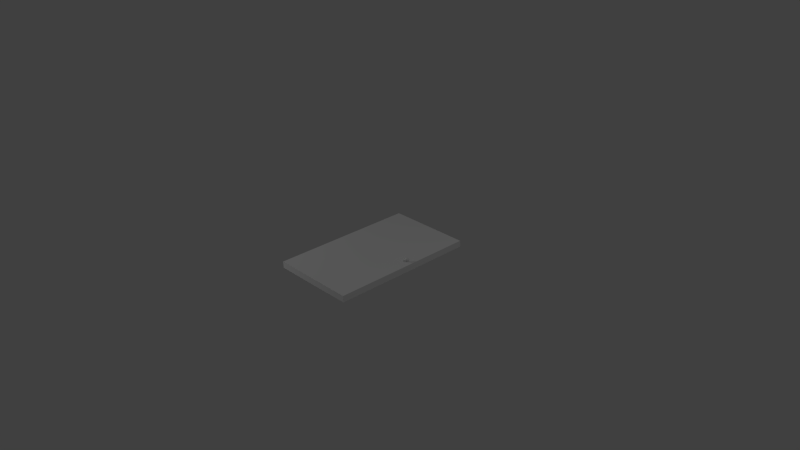 # Source: door1.blend  (saved by Blender 2.71.0; exported with 4.5.12 LTS)
import bpy
from mathutils import Matrix  # noqa: F401  (used for matrix-valued properties, if any)

bpy.ops.wm.read_factory_settings(use_empty=True)
scene = bpy.context.scene
scene.name = 'Scene'

# ---- collections
col_collection_1 = bpy.data.collections.new('Collection 1'); scene.collection.children.link(col_collection_1)

# ---- materials (node trees are filled in below, after node groups)
mat_door1 = bpy.data.materials.new('Door1')
mat_door1.alpha_threshold = 0.0
mat_door1.use_transparent_shadow = False
mat_door1.roughness = 0.5
mat_door1.line_color = (0.0, 0.0, 0.0, 1.0)

# ---- material node trees

# ---- world
world_world = bpy.data.worlds.new('World'); scene.world = world_world
world_world.color = (0.05088, 0.05088, 0.05088)
world_world.use_sun_shadow = False
world_world.sun_shadow_jitter_overblur = 0.0
world_world.cycles.sampling_method = 'MANUAL'
world_world.cycles.sample_map_resolution = 256

# ---- cameras
cam_camera = bpy.data.cameras.new('Camera')
cam_camera.clip_end = 100.0
cam_camera.lens = 35.0
cam_camera.sensor_width = 32.0
cam_camera.sensor_height = 18.0
cam_camera.ortho_scale = 7.314
cam_camera.dof.focus_distance = 0.0
cam_camera.dof.aperture_fstop = 128.0

# ---- lights
light_lamp_001 = bpy.data.lights.new('Lamp.001', 'POINT')
light_lamp_001.transmission_factor = 0.0
light_lamp_001.cutoff_distance = 30.0
light_lamp_001.energy = 100.0
light_lamp_001.shadow_buffer_clip_start = 1.001
light_lamp_001.shadow_soft_size = 0.1
light_lamp_001.shadow_maximum_resolution = 0.006
light_lamp_001.use_absolute_resolution = True
light_lamp_001.cycles.use_multiple_importance_sampling = False
light_lamp = bpy.data.lights.new('Lamp', 'POINT')
light_lamp.transmission_factor = 0.0
light_lamp.cutoff_distance = 30.0
light_lamp.energy = 100.0
light_lamp.shadow_buffer_clip_start = 1.001
light_lamp.shadow_soft_size = 0.1
light_lamp.shadow_maximum_resolution = 0.006
light_lamp.use_absolute_resolution = True
light_lamp.cycles.use_multiple_importance_sampling = False

# ---- meshes
me_cylinder = bpy.data.meshes.new('Cylinder')
me_cylinder.from_pydata([(20.54, 4.948, -0.6043), (20.54, 4.948, -2.604), (20.56, 4.753, -0.6043), (20.56, 4.753, -2.604), (20.62, 4.566, -0.6043), (20.62, 4.566, -2.604), (20.71, 4.393, -0.6043), (20.71, 4.393, -2.604), (20.84, 4.241, -0.6043), (20.84, 4.241, -2.604), (20.99, 4.117, -0.6043), (20.99, 4.117, -2.604), (21.16, 4.024, -0.6043), (21.16, 4.024, -2.604), (21.35, 3.968, -0.6043), (21.35, 3.968, -2.604), (21.54, 3.948, -0.6043), (21.54, 3.948, -2.604), (21.74, 3.968, -0.6043), (21.74, 3.968, -2.604), (21.93, 4.024, -0.6043), (21.93, 4.024, -2.604), (22.1, 4.117, -0.6043), (22.1, 4.117, -2.604), (22.25, 4.241, -0.6043), (22.25, 4.241, -2.604), (22.38, 4.393, -0.6043), (22.38, 4.393, -2.604), (22.47, 4.566, -0.6043), (22.47, 4.566, -2.604), (22.53, 4.753, -0.6043), (22.53, 4.753, -2.604), (22.54, 4.948, -0.6043), (22.54, 4.948, -2.604), (22.53, 5.143, -0.6043), (22.53, 5.143, -2.604), (22.47, 5.331, -0.6043), (22.47, 5.331, -2.604), (22.38, 5.504, -0.6043), (22.38, 5.504, -2.604), (22.25, 5.655, -0.6043), (22.25, 5.655, -2.604), (22.1, 5.78, -0.6043), (22.1, 5.78, -2.604), (21.93, 5.872, -0.6043), (21.93, 5.872, -2.604), (21.74, 5.929, -0.6043), (21.74, 5.929, -2.604), (21.54, 5.948, -0.6043), (21.54, 5.948, -2.604), (21.35, 5.929, -0.6043), (21.35, 5.929, -2.604), (21.16, 5.872, -0.6043), (21.16, 5.872, -2.604), (20.99, 5.78, -0.6043), (20.99, 5.78, -2.604), (20.84, 5.655, -0.6043), (20.84, 5.655, -2.604), (20.71, 5.504, -0.6043), (20.71, 5.504, -2.604), (20.62, 5.331, -0.6043), (20.62, 5.331, -2.604), (20.56, 5.143, -0.6043), (20.56, 5.143, -2.604), (20.24, 4.948, -2.878), (20.27, 4.695, -2.878), (20.34, 4.451, -2.878), (20.46, 4.226, -2.878), (20.62, 4.029, -2.878), (20.82, 3.867, -2.878), (21.05, 3.747, -2.878), (21.29, 3.673, -2.878), (21.54, 3.648, -2.878), (21.8, 3.673, -2.878), (22.04, 3.747, -2.878), (22.27, 3.867, -2.878), (22.46, 4.029, -2.878), (22.63, 4.226, -2.878), (22.75, 4.451, -2.878), (22.82, 4.695, -2.878), (22.85, 4.948, -2.878), (22.82, 5.202, -2.878), (22.75, 5.446, -2.878), (22.63, 5.671, -2.878), (22.46, 5.868, -2.878), (22.27, 6.03, -2.878), (22.04, 6.15, -2.878), (21.8, 6.224, -2.878), (21.54, 6.249, -2.878), (21.29, 6.224, -2.878), (21.05, 6.15, -2.878), (20.82, 6.03, -2.878), (20.62, 5.868, -2.878), (20.46, 5.671, -2.878), (20.34, 5.446, -2.878), (20.27, 5.202, -2.878), (20.24, 4.948, -3.279), (20.27, 4.695, -3.279), (20.34, 4.451, -3.279), (20.46, 4.226, -3.279), (20.62, 4.029, -3.279), (20.82, 3.867, -3.279), (21.05, 3.747, -3.279), (21.29, 3.673, -3.279), (21.54, 3.648, -3.279), (21.8, 3.673, -3.279), (22.04, 3.747, -3.279), (22.27, 3.867, -3.279), (22.46, 4.029, -3.279), (22.63, 4.226, -3.279), (22.75, 4.451, -3.279), (22.82, 4.695, -3.279), (22.85, 4.948, -3.279), (22.82, 5.202, -3.279), (22.75, 5.446, -3.279), (22.63, 5.671, -3.279), (22.46, 5.868, -3.279), (22.27, 6.03, -3.279), (22.04, 6.15, -3.279), (21.8, 6.224, -3.279), (21.54, 6.249, -3.279), (21.29, 6.224, -3.279), (21.05, 6.15, -3.279), (20.82, 6.03, -3.279), (20.62, 5.868, -3.279), (20.46, 5.671, -3.279), (20.34, 5.446, -3.279), (20.27, 5.202, -3.279), (20.24, 4.948, -3.563), (20.27, 4.695, -3.563), (20.34, 4.451, -3.563), (20.46, 4.226, -3.563), (20.62, 4.029, -3.563), (20.82, 3.867, -3.563), (21.05, 3.747, -3.563), (21.29, 3.673, -3.563), (21.54, 3.648, -3.563), (21.8, 3.673, -3.563), (22.04, 3.747, -3.563), (22.27, 3.867, -3.563), (22.46, 4.029, -3.563), (22.63, 4.226, -3.563), (22.75, 4.451, -3.563), (22.82, 4.695, -3.563), (22.85, 4.948, -3.563), (22.82, 5.202, -3.563), (22.75, 5.446, -3.563), (22.63, 5.671, -3.563), (22.46, 5.868, -3.563), (22.27, 6.03, -3.563), (22.04, 6.15, -3.563), (21.8, 6.224, -3.563), (21.54, 6.249, -3.563), (21.29, 6.224, -3.563), (21.05, 6.15, -3.563), (20.82, 6.03, -3.563), (20.62, 5.868, -3.563), (20.46, 5.671, -3.563), (20.34, 5.446, -3.563), (20.27, 5.202, -3.563), (20.83, 4.948, -3.968), (20.84, 4.809, -3.968), (20.88, 4.674, -3.968), (20.95, 4.551, -3.968), (21.04, 4.442, -3.968), (21.15, 4.353, -3.968), (21.27, 4.287, -3.968), (21.4, 4.246, -3.968), (21.54, 4.233, -3.968), (21.68, 4.246, -3.968), (21.82, 4.287, -3.968), (21.94, 4.353, -3.968), (22.05, 4.442, -3.968), (22.14, 4.551, -3.968), (22.21, 4.674, -3.968), (22.25, 4.809, -3.968), (22.26, 4.948, -3.968), (22.25, 5.088, -3.968), (22.21, 5.222, -3.968), (22.14, 5.346, -3.968), (22.05, 5.454, -3.968), (21.94, 5.544, -3.968), (21.82, 5.61, -3.968), (21.68, 5.65, -3.968), (21.54, 5.664, -3.968), (21.4, 5.65, -3.968), (21.27, 5.61, -3.968), (21.15, 5.544, -3.968), (21.04, 5.454, -3.968), (20.95, 5.346, -3.968), (20.88, 5.222, -3.968), (20.84, 5.088, -3.968), (-25.5, -43.33, -1.902), (25.24, -43.33, -1.902), (25.24, -43.33, 1.903), (-25.5, -43.33, 1.903), (-25.5, 43.27, -1.902), (25.24, 43.27, -1.902), (25.24, 43.27, 1.903), (-25.5, 43.27, 1.903), (20.54, 4.948, 0.521), (20.54, 4.948, 2.521), (20.56, 4.753, 0.521), (20.56, 4.753, 2.521), (20.62, 4.566, 0.521), (20.62, 4.566, 2.521), (20.71, 4.393, 0.521), (20.71, 4.393, 2.521), (20.84, 4.241, 0.521), (20.84, 4.241, 2.521), (20.99, 4.117, 0.521), (20.99, 4.117, 2.521), (21.16, 4.024, 0.521), (21.16, 4.024, 2.521), (21.35, 3.968, 0.521), (21.35, 3.968, 2.521), (21.54, 3.948, 0.521), (21.54, 3.948, 2.521), (21.74, 3.968, 0.521), (21.74, 3.968, 2.521), (21.93, 4.024, 0.521), (21.93, 4.024, 2.521), (22.1, 4.117, 0.521), (22.1, 4.117, 2.521), (22.25, 4.241, 0.521), (22.25, 4.241, 2.521), (22.38, 4.393, 0.521), (22.38, 4.393, 2.521), (22.47, 4.566, 0.521), (22.47, 4.566, 2.521), (22.53, 4.753, 0.521), (22.53, 4.753, 2.521), (22.54, 4.948, 0.521), (22.54, 4.948, 2.521), (22.53, 5.143, 0.521), (22.53, 5.143, 2.521), (22.47, 5.331, 0.521), (22.47, 5.331, 2.521), (22.38, 5.504, 0.521), (22.38, 5.504, 2.521), (22.25, 5.655, 0.521), (22.25, 5.655, 2.521), (22.1, 5.78, 0.521), (22.1, 5.78, 2.521), (21.93, 5.872, 0.521), (21.93, 5.872, 2.521), (21.74, 5.929, 0.521), (21.74, 5.929, 2.521), (21.54, 5.948, 0.521), (21.54, 5.948, 2.521), (21.35, 5.929, 0.521), (21.35, 5.929, 2.521), (21.16, 5.872, 0.521), (21.16, 5.872, 2.521), (20.99, 5.78, 0.521), (20.99, 5.78, 2.521), (20.84, 5.655, 0.521), (20.84, 5.655, 2.521), (20.71, 5.504, 0.521), (20.71, 5.504, 2.521), (20.62, 5.331, 0.521), (20.62, 5.331, 2.521), (20.56, 5.143, 0.521), (20.56, 5.143, 2.521), (20.24, 4.948, 2.795), (20.27, 4.695, 2.795), (20.34, 4.451, 2.795), (20.46, 4.226, 2.795), (20.62, 4.029, 2.795), (20.82, 3.867, 2.795), (21.05, 3.747, 2.795), (21.29, 3.673, 2.795), (21.54, 3.648, 2.795), (21.8, 3.673, 2.795), (22.04, 3.747, 2.795), (22.27, 3.867, 2.795), (22.46, 4.029, 2.795), (22.63, 4.226, 2.795), (22.75, 4.451, 2.795), (22.82, 4.695, 2.795), (22.85, 4.948, 2.795), (22.82, 5.202, 2.795), (22.75, 5.446, 2.795), (22.63, 5.671, 2.795), (22.46, 5.868, 2.795), (22.27, 6.03, 2.795), (22.04, 6.15, 2.795), (21.8, 6.224, 2.795), (21.54, 6.249, 2.795), (21.29, 6.224, 2.795), (21.05, 6.15, 2.795), (20.82, 6.03, 2.795), (20.62, 5.868, 2.795), (20.46, 5.671, 2.795), (20.34, 5.446, 2.795), (20.27, 5.202, 2.795), (20.24, 4.948, 3.196), (20.27, 4.695, 3.196), (20.34, 4.451, 3.196), (20.46, 4.226, 3.196), (20.62, 4.029, 3.196), (20.82, 3.867, 3.196), (21.05, 3.747, 3.196), (21.29, 3.673, 3.196), (21.54, 3.648, 3.196), (21.8, 3.673, 3.196), (22.04, 3.747, 3.196), (22.27, 3.867, 3.196), (22.46, 4.029, 3.196), (22.63, 4.226, 3.196), (22.75, 4.451, 3.196), (22.82, 4.695, 3.196), (22.85, 4.948, 3.196), (22.82, 5.202, 3.196), (22.75, 5.446, 3.196), (22.63, 5.671, 3.196), (22.46, 5.868, 3.196), (22.27, 6.03, 3.196), (22.04, 6.15, 3.196), (21.8, 6.224, 3.196), (21.54, 6.249, 3.196), (21.29, 6.224, 3.196), (21.05, 6.15, 3.196), (20.82, 6.03, 3.196), (20.62, 5.868, 3.196), (20.46, 5.671, 3.196), (20.34, 5.446, 3.196), (20.27, 5.202, 3.196), (20.24, 4.948, 3.48), (20.27, 4.695, 3.48), (20.34, 4.451, 3.48), (20.46, 4.226, 3.48), (20.62, 4.029, 3.48), (20.82, 3.867, 3.48), (21.05, 3.747, 3.48), (21.29, 3.673, 3.48), (21.54, 3.648, 3.48), (21.8, 3.673, 3.48), (22.04, 3.747, 3.48), (22.27, 3.867, 3.48), (22.46, 4.029, 3.48), (22.63, 4.226, 3.48), (22.75, 4.451, 3.48), (22.82, 4.695, 3.48), (22.85, 4.948, 3.48), (22.82, 5.202, 3.48), (22.75, 5.446, 3.48), (22.63, 5.671, 3.48), (22.46, 5.868, 3.48), (22.27, 6.03, 3.48), (22.04, 6.15, 3.48), (21.8, 6.224, 3.48), (21.54, 6.249, 3.48), (21.29, 6.224, 3.48), (21.05, 6.15, 3.48), (20.82, 6.03, 3.48), (20.62, 5.868, 3.48), (20.46, 5.671, 3.48), (20.34, 5.446, 3.48), (20.27, 5.202, 3.48), (20.83, 4.948, 3.885), (20.84, 4.809, 3.885), (20.88, 4.674, 3.885), (20.95, 4.551, 3.885), (21.04, 4.442, 3.885), (21.15, 4.353, 3.885), (21.27, 4.287, 3.885), (21.4, 4.246, 3.885), (21.54, 4.233, 3.885), (21.68, 4.246, 3.885), (21.82, 4.287, 3.885), (21.94, 4.353, 3.885), (22.05, 4.442, 3.885), (22.14, 4.551, 3.885), (22.21, 4.674, 3.885), (22.25, 4.809, 3.885), (22.26, 4.948, 3.885), (22.25, 5.088, 3.885), (22.21, 5.222, 3.885), (22.14, 5.346, 3.885), (22.05, 5.454, 3.885), (21.94, 5.544, 3.885), (21.82, 5.61, 3.885), (21.68, 5.65, 3.885), (21.54, 5.664, 3.885), (21.4, 5.65, 3.885), (21.27, 5.61, 3.885), (21.15, 5.544, 3.885), (21.04, 5.454, 3.885), (20.95, 5.346, 3.885), (20.88, 5.222, 3.885), (20.84, 5.088, 3.885)], [], [(0, 1, 3, 2), (2, 3, 5, 4), (4, 5, 7, 6), (6, 7, 9, 8), (8, 9, 11, 10), (10, 11, 13, 12), (12, 13, 15, 14), (14, 15, 17, 16), (16, 17, 19, 18), (18, 19, 21, 20), (20, 21, 23, 22), (22, 23, 25, 24), (24, 25, 27, 26), (26, 27, 29, 28), (28, 29, 31, 30), (30, 31, 33, 32), (32, 33, 35, 34), (34, 35, 37, 36), (36, 37, 39, 38), (38, 39, 41, 40), (40, 41, 43, 42), (42, 43, 45, 44), (44, 45, 47, 46), (46, 47, 49, 48), (48, 49, 51, 50), (50, 51, 53, 52), (52, 53, 55, 54), (54, 55, 57, 56), (56, 57, 59, 58), (58, 59, 61, 60), (61, 59, 93, 94), (62, 63, 1, 0), (60, 61, 63, 62), (0, 2, 4, 6, 8, 10, 12, 14, 16, 18, 20, 22, 24, 26, 28, 30, 32, 34, 36, 38, 40, 42, 44, 46, 48, 50, 52, 54, 56, 58, 60, 62), (91, 90, 122, 123), (39, 37, 82, 83), (3, 1, 64, 65), (17, 15, 71, 72), (45, 43, 85, 86), (23, 21, 74, 75), (51, 49, 88, 89), (7, 5, 66, 67), (29, 27, 77, 78), (57, 55, 91, 92), (35, 33, 80, 81), (13, 11, 69, 70), (63, 61, 94, 95), (41, 39, 83, 84), (19, 17, 72, 73), (47, 45, 86, 87), (25, 23, 75, 76), (53, 51, 89, 90), (9, 7, 67, 68), (31, 29, 78, 79), (59, 57, 92, 93), (37, 35, 81, 82), (15, 13, 70, 71), (1, 63, 95, 64), (43, 41, 84, 85), (21, 19, 73, 74), (49, 47, 87, 88), (5, 3, 65, 66), (27, 25, 76, 77), (55, 53, 90, 91), (11, 9, 68, 69), (33, 31, 79, 80), (125, 124, 156, 157), (69, 68, 100, 101), (80, 79, 111, 112), (89, 88, 120, 121), (67, 66, 98, 99), (78, 77, 109, 110), (87, 86, 118, 119), (65, 64, 96, 97), (76, 75, 107, 108), (64, 95, 127, 96), (85, 84, 116, 117), (74, 73, 105, 106), (94, 93, 125, 126), (83, 82, 114, 115), (72, 71, 103, 104), (92, 91, 123, 124), (81, 80, 112, 113), (70, 69, 101, 102), (90, 89, 121, 122), (68, 67, 99, 100), (79, 78, 110, 111), (88, 87, 119, 120), (66, 65, 97, 98), (77, 76, 108, 109), (86, 85, 117, 118), (75, 74, 106, 107), (95, 94, 126, 127), (84, 83, 115, 116), (73, 72, 104, 105), (93, 92, 124, 125), (82, 81, 113, 114), (71, 70, 102, 103), (159, 158, 190, 191), (114, 113, 145, 146), (103, 102, 134, 135), (123, 122, 154, 155), (101, 100, 132, 133), (112, 111, 143, 144), (121, 120, 152, 153), (99, 98, 130, 131), (110, 109, 141, 142), (119, 118, 150, 151), (97, 96, 128, 129), (108, 107, 139, 140), (96, 127, 159, 128), (117, 116, 148, 149), (106, 105, 137, 138), (126, 125, 157, 158), (115, 114, 146, 147), (104, 103, 135, 136), (124, 123, 155, 156), (113, 112, 144, 145), (102, 101, 133, 134), (122, 121, 153, 154), (100, 99, 131, 132), (111, 110, 142, 143), (120, 119, 151, 152), (98, 97, 129, 130), (109, 108, 140, 141), (118, 117, 149, 150), (107, 106, 138, 139), (127, 126, 158, 159), (116, 115, 147, 148), (105, 104, 136, 137), (161, 160, 191, 190, 189, 188, 187, 186, 185, 184, 183, 182, 181, 180, 179, 178, 177, 176, 175, 174, 173, 172, 171, 170, 169, 168, 167, 166, 165, 164, 163, 162), (148, 147, 179, 180), (137, 136, 168, 169), (157, 156, 188, 189), (146, 145, 177, 178), (135, 134, 166, 167), (155, 154, 186, 187), (133, 132, 164, 165), (144, 143, 175, 176), (153, 152, 184, 185), (131, 130, 162, 163), (142, 141, 173, 174), (151, 150, 182, 183), (129, 128, 160, 161), (140, 139, 171, 172), (128, 159, 191, 160), (149, 148, 180, 181), (138, 137, 169, 170), (158, 157, 189, 190), (147, 146, 178, 179), (136, 135, 167, 168), (156, 155, 187, 188), (145, 144, 176, 177), (134, 133, 165, 166), (154, 153, 185, 186), (132, 131, 163, 164), (143, 142, 174, 175), (152, 151, 183, 184), (130, 129, 161, 162), (141, 140, 172, 173), (150, 149, 181, 182), (139, 138, 170, 171), (192, 193, 194, 195), (196, 199, 198, 197), (192, 196, 197, 193), (193, 197, 198, 194), (194, 198, 199, 195), (196, 192, 195, 199), (200, 202, 203, 201), (202, 204, 205, 203), (204, 206, 207, 205), (206, 208, 209, 207), (208, 210, 211, 209), (210, 212, 213, 211), (212, 214, 215, 213), (214, 216, 217, 215), (216, 218, 219, 217), (218, 220, 221, 219), (220, 222, 223, 221), (222, 224, 225, 223), (224, 226, 227, 225), (226, 228, 229, 227), (228, 230, 231, 229), (230, 232, 233, 231), (232, 234, 235, 233), (234, 236, 237, 235), (236, 238, 239, 237), (238, 240, 241, 239), (240, 242, 243, 241), (242, 244, 245, 243), (244, 246, 247, 245), (246, 248, 249, 247), (248, 250, 251, 249), (250, 252, 253, 251), (252, 254, 255, 253), (254, 256, 257, 255), (256, 258, 259, 257), (258, 260, 261, 259), (261, 294, 293, 259), (262, 200, 201, 263), (260, 262, 263, 261), (200, 262, 260, 258, 256, 254, 252, 250, 248, 246, 244, 242, 240, 238, 236, 234, 232, 230, 228, 226, 224, 222, 220, 218, 216, 214, 212, 210, 208, 206, 204, 202), (291, 323, 322, 290), (239, 283, 282, 237), (203, 265, 264, 201), (217, 272, 271, 215), (245, 286, 285, 243), (223, 275, 274, 221), (251, 289, 288, 249), (207, 267, 266, 205), (229, 278, 277, 227), (257, 292, 291, 255), (235, 281, 280, 233), (213, 270, 269, 211), (263, 295, 294, 261), (241, 284, 283, 239), (219, 273, 272, 217), (247, 287, 286, 245), (225, 276, 275, 223), (253, 290, 289, 251), (209, 268, 267, 207), (231, 279, 278, 229), (259, 293, 292, 257), (237, 282, 281, 235), (215, 271, 270, 213), (201, 264, 295, 263), (243, 285, 284, 241), (221, 274, 273, 219), (249, 288, 287, 247), (205, 266, 265, 203), (227, 277, 276, 225), (255, 291, 290, 253), (211, 269, 268, 209), (233, 280, 279, 231), (325, 357, 356, 324), (269, 301, 300, 268), (280, 312, 311, 279), (289, 321, 320, 288), (267, 299, 298, 266), (278, 310, 309, 277), (287, 319, 318, 286), (265, 297, 296, 264), (276, 308, 307, 275), (264, 296, 327, 295), (285, 317, 316, 284), (274, 306, 305, 273), (294, 326, 325, 293), (283, 315, 314, 282), (272, 304, 303, 271), (292, 324, 323, 291), (281, 313, 312, 280), (270, 302, 301, 269), (290, 322, 321, 289), (268, 300, 299, 267), (279, 311, 310, 278), (288, 320, 319, 287), (266, 298, 297, 265), (277, 309, 308, 276), (286, 318, 317, 285), (275, 307, 306, 274), (295, 327, 326, 294), (284, 316, 315, 283), (273, 305, 304, 272), (293, 325, 324, 292), (282, 314, 313, 281), (271, 303, 302, 270), (359, 391, 390, 358), (314, 346, 345, 313), (303, 335, 334, 302), (323, 355, 354, 322), (301, 333, 332, 300), (312, 344, 343, 311), (321, 353, 352, 320), (299, 331, 330, 298), (310, 342, 341, 309), (319, 351, 350, 318), (297, 329, 328, 296), (308, 340, 339, 307), (296, 328, 359, 327), (317, 349, 348, 316), (306, 338, 337, 305), (326, 358, 357, 325), (315, 347, 346, 314), (304, 336, 335, 303), (324, 356, 355, 323), (313, 345, 344, 312), (302, 334, 333, 301), (322, 354, 353, 321), (300, 332, 331, 299), (311, 343, 342, 310), (320, 352, 351, 319), (298, 330, 329, 297), (309, 341, 340, 308), (318, 350, 349, 317), (307, 339, 338, 306), (327, 359, 358, 326), (316, 348, 347, 315), (305, 337, 336, 304), (361, 362, 363, 364, 365, 366, 367, 368, 369, 370, 371, 372, 373, 374, 375, 376, 377, 378, 379, 380, 381, 382, 383, 384, 385, 386, 387, 388, 389, 390, 391, 360), (348, 380, 379, 347), (337, 369, 368, 336), (357, 389, 388, 356), (346, 378, 377, 345), (335, 367, 366, 334), (355, 387, 386, 354), (333, 365, 364, 332), (344, 376, 375, 343), (353, 385, 384, 352), (331, 363, 362, 330), (342, 374, 373, 341), (351, 383, 382, 350), (329, 361, 360, 328), (340, 372, 371, 339), (328, 360, 391, 359), (349, 381, 380, 348), (338, 370, 369, 337), (358, 390, 389, 357), (347, 379, 378, 346), (336, 368, 367, 335), (356, 388, 387, 355), (345, 377, 376, 344), (334, 366, 365, 333), (354, 386, 385, 353), (332, 364, 363, 331), (343, 375, 374, 342), (352, 384, 383, 351), (330, 362, 361, 329), (341, 373, 372, 340), (350, 382, 381, 349), (339, 371, 370, 338)])
me_cylinder.polygons.foreach_set('use_smooth', [1, 1, 1, 1, 1, 1, 1, 1, 1, 1, 1, 1, 1, 1, 1, 1, 1, 1, 1, 1, 1, 1, 1, 1, 1, 1, 1, 1, 1, 1, 1, 1, 1, 1, 1, 1, 1, 1, 1, 1, 1, 1, 1, 1, 1, 1, 1, 1, 1, 1, 1, 1, 1, 1, 1, 1, 1, 1, 1, 1, 1, 1, 1, 1, 1, 1, 1, 1, 1, 1, 1, 1, 1, 1, 1, 1, 1, 1, 1, 1, 1, 1, 1, 1, 1, 1, 1, 1, 1, 1, 1, 1, 1, 1, 1, 1, 1, 1, 1, 1, 1, 1, 1, 1, 1, 1, 1, 1, 1, 1, 1, 1, 1, 1, 1, 1, 1, 1, 1, 1, 1, 1, 1, 1, 1, 1, 1, 1, 1, 1, 1, 1, 1, 1, 1, 1, 1, 1, 1, 1, 1, 1, 1, 1, 1, 1, 1, 1, 1, 1, 1, 1, 1, 1, 1, 1, 1, 1, 1, 1, 1, 1, 0, 0, 0, 0, 0, 0, 1, 1, 1, 1, 1, 1, 1, 1, 1, 1, 1, 1, 1, 1, 1, 1, 1, 1, 1, 1, 1, 1, 1, 1, 1, 1, 1, 1, 1, 1, 1, 1, 1, 1, 1, 1, 1, 1, 1, 1, 1, 1, 1, 1, 1, 1, 1, 1, 1, 1, 1, 1, 1, 1, 1, 1, 1, 1, 1, 1, 1, 1, 1, 1, 1, 1, 1, 1, 1, 1, 1, 1, 1, 1, 1, 1, 1, 1, 1, 1, 1, 1, 1, 1, 1, 1, 1, 1, 1, 1, 1, 1, 1, 1, 1, 1, 1, 1, 1, 1, 1, 1, 1, 1, 1, 1, 1, 1, 1, 1, 1, 1, 1, 1, 1, 1, 1, 1, 1, 1, 1, 1, 1, 1, 1, 1, 1, 1, 1, 1, 1, 1, 1, 1, 1, 1, 1, 1, 1, 1, 1, 1, 1, 1, 1, 1, 1, 1, 1, 1, 1, 1, 1, 1, 1, 1, 1, 1, 1, 1, 1, 1])
_uv = me_cylinder.uv_layers.new(name='UVMap')
_uv.uv.foreach_set('vector', [0.4674, 0.9526, 0.4334, 0.9526, 0.4334, 0.9186, 0.4674, 0.9186, 0.4674, 0.9526, 0.4334, 0.9526, 0.4334, 0.9186, 0.4674, 0.9186, 0.4674, 0.9526, 0.4334, 0.9526, 0.4334, 0.9186, 0.4674, 0.9186, 0.4674, 0.9526, 0.4334, 0.9526, 0.4334, 0.9186, 0.4674, 0.9186, 0.4674, 0.9526, 0.4334, 0.9526, 0.4334, 0.9186, 0.4674, 0.9186, 0.4674, 0.9526, 0.4334, 0.9526, 0.4334, 0.9186, 0.4674, 0.9186, 0.4674, 0.9526, 0.4334, 0.9526, 0.4334, 0.9186, 0.4674, 0.9186, 0.4674, 0.9526, 0.4334, 0.9526, 0.4334, 0.9186, 0.4674, 0.9186, 0.4674, 0.9526, 0.4334, 0.9526, 0.4334, 0.9186, 0.4674, 0.9186, 0.4674, 0.9526, 0.4334, 0.9526, 0.4334, 0.9186, 0.4674, 0.9186, 0.4674, 0.9526, 0.4334, 0.9526, 0.4334, 0.9186, 0.4674, 0.9186, 0.4674, 0.9526, 0.4334, 0.9526, 0.4334, 0.9186, 0.4674, 0.9186, 0.4674, 0.9526, 0.4334, 0.9526, 0.4334, 0.9186, 0.4674, 0.9186, 0.4674, 0.9526, 0.4334, 0.9526, 0.4334, 0.9186, 0.4674, 0.9186, 0.4674, 0.9526, 0.4334, 0.9526, 0.4334, 0.9186, 0.4674, 0.9186, 0.4674, 0.9526, 0.4334, 0.9526, 0.4334, 0.9186, 0.4674, 0.9186, 0.4674, 0.9526, 0.4334, 0.9526, 0.4334, 0.9186, 0.4674, 0.9186, 0.4674, 0.9526, 0.4334, 0.9526, 0.4334, 0.9186, 0.4674, 0.9186, 0.4674, 0.9526, 0.4334, 0.9526, 0.4334, 0.9186, 0.4674, 0.9186, 0.4674, 0.9526, 0.4334, 0.9526, 0.4334, 0.9186, 0.4674, 0.9186, 0.4674, 0.9526, 0.4334, 0.9526, 0.4334, 0.9186, 0.4674, 0.9186, 0.4674, 0.9526, 0.4334, 0.9526, 0.4334, 0.9186, 0.4674, 0.9186, 0.4674, 0.9526, 0.4334, 0.9526, 0.4334, 0.9186, 0.4674, 0.9186, 0.4674, 0.9526, 0.4334, 0.9526, 0.4334, 0.9186, 0.4674, 0.9186, 0.4674, 0.9526, 0.4334, 0.9526, 0.4334, 0.9186, 0.4674, 0.9186, 0.4674, 0.9526, 0.4334, 0.9526, 0.4334, 0.9186, 0.4674, 0.9186, 0.4674, 0.9526, 0.4334, 0.9526, 0.4334, 0.9186, 0.4674, 0.9186, 0.4674, 0.9526, 0.4334, 0.9526, 0.4334, 0.9186, 0.4674, 0.9186, 0.4674, 0.9526, 0.4334, 0.9526, 0.4334, 0.9186, 0.4674, 0.9186, 0.4674, 0.9526, 0.4334, 0.9526, 0.4334, 0.9186, 0.4674, 0.9186, 0.4674, 0.9526, 0.4334, 0.9526, 0.4334, 0.9186, 0.4674, 0.9186, 0.4674, 0.9526, 0.4334, 0.9526, 0.4334, 0.9186, 0.4674, 0.9186, 0.4674, 0.9526, 0.4334, 0.9526, 0.4334, 0.9186, 0.4674, 0.9186, 0.4504, 0.9186, 0.4471, 0.9189, 0.4439, 0.9199, 0.4409, 0.9214, 0.4383, 0.9236, 0.4362, 0.9261, 0.4347, 0.9291, 0.4337, 0.9323, 0.4334, 0.9356, 0.4337, 0.9389, 0.4347, 0.9421, 0.4362, 0.9451, 0.4383, 0.9477, 0.4409, 0.9498, 0.4439, 0.9513, 0.4471, 0.9523, 0.4504, 0.9526, 0.4537, 0.9523, 0.4569, 0.9513, 0.4599, 0.9498, 0.4624, 0.9477, 0.4646, 0.9451, 0.4661, 0.9421, 0.4671, 0.9389, 0.4674, 0.9356, 0.4671, 0.9323, 0.4661, 0.9291, 0.4646, 0.9261, 0.4624, 0.9236, 0.4599, 0.9214, 0.4569, 0.9199, 0.4537, 0.9189, 0.4674, 0.9526, 0.4334, 0.9526, 0.4334, 0.9186, 0.4674, 0.9186, 0.4674, 0.9526, 0.4334, 0.9526, 0.4334, 0.9186, 0.4674, 0.9186, 0.4674, 0.9526, 0.4334, 0.9526, 0.4334, 0.9186, 0.4674, 0.9186, 0.4674, 0.9526, 0.4334, 0.9526, 0.4334, 0.9186, 0.4674, 0.9186, 0.4674, 0.9526, 0.4334, 0.9526, 0.4334, 0.9186, 0.4674, 0.9186, 0.4674, 0.9526, 0.4334, 0.9526, 0.4334, 0.9186, 0.4674, 0.9186, 0.4674, 0.9526, 0.4334, 0.9526, 0.4334, 0.9186, 0.4674, 0.9186, 0.4674, 0.9526, 0.4334, 0.9526, 0.4334, 0.9186, 0.4674, 0.9186, 0.4674, 0.9526, 0.4334, 0.9526, 0.4334, 0.9186, 0.4674, 0.9186, 0.4674, 0.9526, 0.4334, 0.9526, 0.4334, 0.9186, 0.4674, 0.9186, 0.4674, 0.9526, 0.4334, 0.9526, 0.4334, 0.9186, 0.4674, 0.9186, 0.4674, 0.9526, 0.4334, 0.9526, 0.4334, 0.9186, 0.4674, 0.9186, 0.4674, 0.9526, 0.4334, 0.9526, 0.4334, 0.9186, 0.4674, 0.9186, 0.4674, 0.9526, 0.4334, 0.9526, 0.4334, 0.9186, 0.4674, 0.9186, 0.4674, 0.9526, 0.4334, 0.9526, 0.4334, 0.9186, 0.4674, 0.9186, 0.4674, 0.9526, 0.4334, 0.9526, 0.4334, 0.9186, 0.4674, 0.9186, 0.4674, 0.9526, 0.4334, 0.9526, 0.4334, 0.9186, 0.4674, 0.9186, 0.4674, 0.9526, 0.4334, 0.9526, 0.4334, 0.9186, 0.4674, 0.9186, 0.4674, 0.9526, 0.4334, 0.9526, 0.4334, 0.9186, 0.4674, 0.9186, 0.4674, 0.9526, 0.4334, 0.9526, 0.4334, 0.9186, 0.4674, 0.9186, 0.4674, 0.9526, 0.4334, 0.9526, 0.4334, 0.9186, 0.4674, 0.9186, 0.4674, 0.9526, 0.4334, 0.9526, 0.4334, 0.9186, 0.4674, 0.9186, 0.4674, 0.9526, 0.4334, 0.9526, 0.4334, 0.9186, 0.4674, 0.9186, 0.4674, 0.9526, 0.4334, 0.9526, 0.4334, 0.9186, 0.4674, 0.9186, 0.4674, 0.9526, 0.4334, 0.9526, 0.4334, 0.9186, 0.4674, 0.9186, 0.4674, 0.9526, 0.4334, 0.9526, 0.4334, 0.9186, 0.4674, 0.9186, 0.4674, 0.9526, 0.4334, 0.9526, 0.4334, 0.9186, 0.4674, 0.9186, 0.4674, 0.9526, 0.4334, 0.9526, 0.4334, 0.9186, 0.4674, 0.9186, 0.4674, 0.9526, 0.4334, 0.9526, 0.4334, 0.9186, 0.4674, 0.9186, 0.4674, 0.9526, 0.4334, 0.9526, 0.4334, 0.9186, 0.4674, 0.9186, 0.4674, 0.9526, 0.4334, 0.9526, 0.4334, 0.9186, 0.4674, 0.9186, 0.4674, 0.9526, 0.4334, 0.9526, 0.4334, 0.9186, 0.4674, 0.9186, 0.4674, 0.9526, 0.4334, 0.9526, 0.4334, 0.9186, 0.4674, 0.9186, 0.4674, 0.9526, 0.4334, 0.9526, 0.4334, 0.9186, 0.4674, 0.9186, 0.4674, 0.9526, 0.4334, 0.9526, 0.4334, 0.9186, 0.4674, 0.9186, 0.4674, 0.9526, 0.4334, 0.9526, 0.4334, 0.9186, 0.4674, 0.9186, 0.4674, 0.9526, 0.4334, 0.9526, 0.4334, 0.9186, 0.4674, 0.9186, 0.4674, 0.9526, 0.4334, 0.9526, 0.4334, 0.9186, 0.4674, 0.9186, 0.4674, 0.9526, 0.4334, 0.9526, 0.4334, 0.9186, 0.4674, 0.9186, 0.4674, 0.9526, 0.4334, 0.9526, 0.4334, 0.9186, 0.4674, 0.9186, 0.4674, 0.9526, 0.4334, 0.9526, 0.4334, 0.9186, 0.4674, 0.9186, 0.4674, 0.9526, 0.4334, 0.9526, 0.4334, 0.9186, 0.4674, 0.9186, 0.4674, 0.9526, 0.4334, 0.9526, 0.4334, 0.9186, 0.4674, 0.9186, 0.4674, 0.9526, 0.4334, 0.9526, 0.4334, 0.9186, 0.4674, 0.9186, 0.4674, 0.9526, 0.4334, 0.9526, 0.4334, 0.9186, 0.4674, 0.9186, 0.4674, 0.9526, 0.4334, 0.9526, 0.4334, 0.9186, 0.4674, 0.9186, 0.4674, 0.9526, 0.4334, 0.9526, 0.4334, 0.9186, 0.4674, 0.9186, 0.4674, 0.9526, 0.4334, 0.9526, 0.4334, 0.9186, 0.4674, 0.9186, 0.4674, 0.9526, 0.4334, 0.9526, 0.4334, 0.9186, 0.4674, 0.9186, 0.4674, 0.9526, 0.4334, 0.9526, 0.4334, 0.9186, 0.4674, 0.9186, 0.4674, 0.9526, 0.4334, 0.9526, 0.4334, 0.9186, 0.4674, 0.9186, 0.4674, 0.9526, 0.4334, 0.9526, 0.4334, 0.9186, 0.4674, 0.9186, 0.4674, 0.9526, 0.4334, 0.9526, 0.4334, 0.9186, 0.4674, 0.9186, 0.4674, 0.9526, 0.4334, 0.9526, 0.4334, 0.9186, 0.4674, 0.9186, 0.4674, 0.9526, 0.4334, 0.9526, 0.4334, 0.9186, 0.4674, 0.9186, 0.4674, 0.9526, 0.4334, 0.9526, 0.4334, 0.9186, 0.4674, 0.9186, 0.4674, 0.9526, 0.4334, 0.9526, 0.4334, 0.9186, 0.4674, 0.9186, 0.4674, 0.9526, 0.4334, 0.9526, 0.4334, 0.9186, 0.4674, 0.9186, 0.4674, 0.9526, 0.4334, 0.9526, 0.4334, 0.9186, 0.4674, 0.9186, 0.4674, 0.9526, 0.4334, 0.9526, 0.4334, 0.9186, 0.4674, 0.9186, 0.4674, 0.9526, 0.4334, 0.9526, 0.4334, 0.9186, 0.4674, 0.9186, 0.4674, 0.9526, 0.4334, 0.9526, 0.4334, 0.9186, 0.4674, 0.9186, 0.4674, 0.9526, 0.4334, 0.9526, 0.4334, 0.9186, 0.4674, 0.9186, 0.4674, 0.9526, 0.4334, 0.9526, 0.4334, 0.9186, 0.4674, 0.9186, 0.4674, 0.9526, 0.4334, 0.9526, 0.4334, 0.9186, 0.4674, 0.9186, 0.4674, 0.9526, 0.4334, 0.9526, 0.4334, 0.9186, 0.4674, 0.9186, 0.4674, 0.9526, 0.4334, 0.9526, 0.4334, 0.9186, 0.4674, 0.9186, 0.4674, 0.9526, 0.4334, 0.9526, 0.4334, 0.9186, 0.4674, 0.9186, 0.4674, 0.9526, 0.4334, 0.9526, 0.4334, 0.9186, 0.4674, 0.9186, 0.4674, 0.9526, 0.4334, 0.9526, 0.4334, 0.9186, 0.4674, 0.9186, 0.4674, 0.9526, 0.4334, 0.9526, 0.4334, 0.9186, 0.4674, 0.9186, 0.4674, 0.9526, 0.4334, 0.9526, 0.4334, 0.9186, 0.4674, 0.9186, 0.4674, 0.9526, 0.4334, 0.9526, 0.4334, 0.9186, 0.4674, 0.9186, 0.4674, 0.9526, 0.4334, 0.9526, 0.4334, 0.9186, 0.4674, 0.9186, 0.4674, 0.9526, 0.4334, 0.9526, 0.4334, 0.9186, 0.4674, 0.9186, 0.4674, 0.9526, 0.4334, 0.9526, 0.4334, 0.9186, 0.4674, 0.9186, 0.4674, 0.9526, 0.4334, 0.9526, 0.4334, 0.9186, 0.4674, 0.9186, 0.4674, 0.9526, 0.4334, 0.9526, 0.4334, 0.9186, 0.4674, 0.9186, 0.4674, 0.9526, 0.4334, 0.9526, 0.4334, 0.9186, 0.4674, 0.9186, 0.4674, 0.9526, 0.4334, 0.9526, 0.4334, 0.9186, 0.4674, 0.9186, 0.4674, 0.9526, 0.4334, 0.9526, 0.4334, 0.9186, 0.4674, 0.9186, 0.4674, 0.9526, 0.4334, 0.9526, 0.4334, 0.9186, 0.4674, 0.9186, 0.4674, 0.9526, 0.4334, 0.9526, 0.4334, 0.9186, 0.4674, 0.9186, 0.4674, 0.9526, 0.4334, 0.9526, 0.4334, 0.9186, 0.4674, 0.9186, 0.4674, 0.9526, 0.4334, 0.9526, 0.4334, 0.9186, 0.4674, 0.9186, 0.4674, 0.9526, 0.4334, 0.9526, 0.4334, 0.9186, 0.4674, 0.9186, 0.4674, 0.9526, 0.4334, 0.9526, 0.4334, 0.9186, 0.4674, 0.9186, 0.4674, 0.9526, 0.4334, 0.9526, 0.4334, 0.9186, 0.4674, 0.9186, 0.4674, 0.9526, 0.4334, 0.9526, 0.4334, 0.9186, 0.4674, 0.9186, 0.4674, 0.9526, 0.4334, 0.9526, 0.4334, 0.9186, 0.4674, 0.9186, 0.4674, 0.9526, 0.4334, 0.9526, 0.4334, 0.9186, 0.4674, 0.9186, 0.4674, 0.9526, 0.4334, 0.9526, 0.4334, 0.9186, 0.4674, 0.9186, 0.4674, 0.9526, 0.4334, 0.9526, 0.4334, 0.9186, 0.4674, 0.9186, 0.4674, 0.9526, 0.4334, 0.9526, 0.4334, 0.9186, 0.4674, 0.9186, 0.4674, 0.9526, 0.4334, 0.9526, 0.4334, 0.9186, 0.4674, 0.9186, 0.4674, 0.9526, 0.4334, 0.9526, 0.4334, 0.9186, 0.4674, 0.9186, 0.4504, 0.9186, 0.4471, 0.9189, 0.4439, 0.9199, 0.4409, 0.9214, 0.4383, 0.9236, 0.4362, 0.9261, 0.4347, 0.9291, 0.4337, 0.9323, 0.4334, 0.9356, 0.4337, 0.9389, 0.4347, 0.9421, 0.4362, 0.9451, 0.4383, 0.9477, 0.4409, 0.9498, 0.4439, 0.9513, 0.4471, 0.9523, 0.4504, 0.9526, 0.4537, 0.9523, 0.4569, 0.9513, 0.4599, 0.9498, 0.4624, 0.9477, 0.4646, 0.9451, 0.4661, 0.9421, 0.4671, 0.9389, 0.4674, 0.9356, 0.4671, 0.9323, 0.4661, 0.9291, 0.4646, 0.9261, 0.4624, 0.9236, 0.4599, 0.9214, 0.4569, 0.9199, 0.4537, 0.9189, 0.4674, 0.9526, 0.4334, 0.9526, 0.4334, 0.9186, 0.4674, 0.9186, 0.4674, 0.9526, 0.4334, 0.9526, 0.4334, 0.9186, 0.4674, 0.9186, 0.4674, 0.9526, 0.4334, 0.9526, 0.4334, 0.9186, 0.4674, 0.9186, 0.4674, 0.9526, 0.4334, 0.9526, 0.4334, 0.9186, 0.4674, 0.9186, 0.4674, 0.9526, 0.4334, 0.9526, 0.4334, 0.9186, 0.4674, 0.9186, 0.4674, 0.9526, 0.4334, 0.9526, 0.4334, 0.9186, 0.4674, 0.9186, 0.4674, 0.9526, 0.4334, 0.9526, 0.4334, 0.9186, 0.4674, 0.9186, 0.4674, 0.9526, 0.4334, 0.9526, 0.4334, 0.9186, 0.4674, 0.9186, 0.4674, 0.9526, 0.4334, 0.9526, 0.4334, 0.9186, 0.4674, 0.9186, 0.4674, 0.9526, 0.4334, 0.9526, 0.4334, 0.9186, 0.4674, 0.9186, 0.4674, 0.9526, 0.4334, 0.9526, 0.4334, 0.9186, 0.4674, 0.9186, 0.4674, 0.9526, 0.4334, 0.9526, 0.4334, 0.9186, 0.4674, 0.9186, 0.4674, 0.9526, 0.4334, 0.9526, 0.4334, 0.9186, 0.4674, 0.9186, 0.4674, 0.9526, 0.4334, 0.9526, 0.4334, 0.9186, 0.4674, 0.9186, 0.4674, 0.9526, 0.4334, 0.9526, 0.4334, 0.9186, 0.4674, 0.9186, 0.4674, 0.9526, 0.4334, 0.9526, 0.4334, 0.9186, 0.4674, 0.9186, 0.4674, 0.9526, 0.4334, 0.9526, 0.4334, 0.9186, 0.4674, 0.9186, 0.4674, 0.9526, 0.4334, 0.9526, 0.4334, 0.9186, 0.4674, 0.9186, 0.4674, 0.9526, 0.4334, 0.9526, 0.4334, 0.9186, 0.4674, 0.9186, 0.4674, 0.9526, 0.4334, 0.9526, 0.4334, 0.9186, 0.4674, 0.9186, 0.4674, 0.9526, 0.4334, 0.9526, 0.4334, 0.9186, 0.4674, 0.9186, 0.4674, 0.9526, 0.4334, 0.9526, 0.4334, 0.9186, 0.4674, 0.9186, 0.4674, 0.9526, 0.4334, 0.9526, 0.4334, 0.9186, 0.4674, 0.9186, 0.4674, 0.9526, 0.4334, 0.9526, 0.4334, 0.9186, 0.4674, 0.9186, 0.4674, 0.9526, 0.4334, 0.9526, 0.4334, 0.9186, 0.4674, 0.9186, 0.4674, 0.9526, 0.4334, 0.9526, 0.4334, 0.9186, 0.4674, 0.9186, 0.4674, 0.9526, 0.4334, 0.9526, 0.4334, 0.9186, 0.4674, 0.9186, 0.4674, 0.9526, 0.4334, 0.9526, 0.4334, 0.9186, 0.4674, 0.9186, 0.4674, 0.9526, 0.4334, 0.9526, 0.4334, 0.9186, 0.4674, 0.9186, 0.4674, 0.9526, 0.4334, 0.9526, 0.4334, 0.9186, 0.4674, 0.9186, 0.4674, 0.9526, 0.4334, 0.9526, 0.4334, 0.9186, 0.4674, 0.9186, 0.04221, 0.9765, 0.3982, 0.9765, 0.394, 0.9694, 0.04636, 0.9694, 0.04221, 0.0266, 0.04636, 0.03369, 0.3987, 0.03369, 0.4028, 0.0266, 0.04221, 0.9765, 0.04221, 0.0266, 0.4028, 0.0266, 0.3982, 0.9765, 0.3982, 0.9765, 0.4028, 0.0266, 0.3987, 0.03369, 0.394, 0.9694, 0.394, 0.9694, 0.3987, 0.03369, 0.04636, 0.03369, 0.04636, 0.9694, 0.04221, 0.0266, 0.04221, 0.9765, 0.04636, 0.9694, 0.04636, 0.03369, 0.4674, 0.9526, 0.4674, 0.9186, 0.4334, 0.9186, 0.4334, 0.9526, 0.4674, 0.9526, 0.4674, 0.9186, 0.4334, 0.9186, 0.4334, 0.9526, 0.4674, 0.9526, 0.4674, 0.9186, 0.4334, 0.9186, 0.4334, 0.9526, 0.4674, 0.9526, 0.4674, 0.9186, 0.4334, 0.9186, 0.4334, 0.9526, 0.4674, 0.9526, 0.4674, 0.9186, 0.4334, 0.9186, 0.4334, 0.9526, 0.4674, 0.9526, 0.4674, 0.9186, 0.4334, 0.9186, 0.4334, 0.9526, 0.4674, 0.9526, 0.4674, 0.9186, 0.4334, 0.9186, 0.4334, 0.9526, 0.4674, 0.9526, 0.4674, 0.9186, 0.4334, 0.9186, 0.4334, 0.9526, 0.4674, 0.9526, 0.4674, 0.9186, 0.4334, 0.9186, 0.4334, 0.9526, 0.4674, 0.9526, 0.4674, 0.9186, 0.4334, 0.9186, 0.4334, 0.9526, 0.4674, 0.9526, 0.4674, 0.9186, 0.4334, 0.9186, 0.4334, 0.9526, 0.4674, 0.9526, 0.4674, 0.9186, 0.4334, 0.9186, 0.4334, 0.9526, 0.4674, 0.9526, 0.4674, 0.9186, 0.4334, 0.9186, 0.4334, 0.9526, 0.4674, 0.9526, 0.4674, 0.9186, 0.4334, 0.9186, 0.4334, 0.9526, 0.4674, 0.9526, 0.4674, 0.9186, 0.4334, 0.9186, 0.4334, 0.9526, 0.4674, 0.9526, 0.4674, 0.9186, 0.4334, 0.9186, 0.4334, 0.9526, 0.4674, 0.9526, 0.4674, 0.9186, 0.4334, 0.9186, 0.4334, 0.9526, 0.4674, 0.9526, 0.4674, 0.9186, 0.4334, 0.9186, 0.4334, 0.9526, 0.4674, 0.9526, 0.4674, 0.9186, 0.4334, 0.9186, 0.4334, 0.9526, 0.4674, 0.9526, 0.4674, 0.9186, 0.4334, 0.9186, 0.4334, 0.9526, 0.4674, 0.9526, 0.4674, 0.9186, 0.4334, 0.9186, 0.4334, 0.9526, 0.4674, 0.9526, 0.4674, 0.9186, 0.4334, 0.9186, 0.4334, 0.9526, 0.4674, 0.9526, 0.4674, 0.9186, 0.4334, 0.9186, 0.4334, 0.9526, 0.4674, 0.9526, 0.4674, 0.9186, 0.4334, 0.9186, 0.4334, 0.9526, 0.4674, 0.9526, 0.4674, 0.9186, 0.4334, 0.9186, 0.4334, 0.9526, 0.4674, 0.9526, 0.4674, 0.9186, 0.4334, 0.9186, 0.4334, 0.9526, 0.4674, 0.9526, 0.4674, 0.9186, 0.4334, 0.9186, 0.4334, 0.9526, 0.4674, 0.9526, 0.4674, 0.9186, 0.4334, 0.9186, 0.4334, 0.9526, 0.4674, 0.9526, 0.4674, 0.9186, 0.4334, 0.9186, 0.4334, 0.9526, 0.4674, 0.9526, 0.4674, 0.9186, 0.4334, 0.9186, 0.4334, 0.9526, 0.4674, 0.9526, 0.4674, 0.9186, 0.4334, 0.9186, 0.4334, 0.9526, 0.4674, 0.9526, 0.4674, 0.9186, 0.4334, 0.9186, 0.4334, 0.9526, 0.4674, 0.9526, 0.4674, 0.9186, 0.4334, 0.9186, 0.4334, 0.9526, 0.4504, 0.9186, 0.4537, 0.9189, 0.4569, 0.9199, 0.4599, 0.9214, 0.4624, 0.9236, 0.4646, 0.9261, 0.4661, 0.9291, 0.4671, 0.9323, 0.4674, 0.9356, 0.4671, 0.9389, 0.4661, 0.9421, 0.4646, 0.9451, 0.4624, 0.9477, 0.4599, 0.9498, 0.4569, 0.9513, 0.4537, 0.9523, 0.4504, 0.9526, 0.4471, 0.9523, 0.4439, 0.9513, 0.4409, 0.9498, 0.4383, 0.9477, 0.4362, 0.9451, 0.4347, 0.9421, 0.4337, 0.9389, 0.4334, 0.9356, 0.4337, 0.9323, 0.4347, 0.9291, 0.4362, 0.9261, 0.4383, 0.9236, 0.4409, 0.9214, 0.4439, 0.9199, 0.4471, 0.9189, 0.4674, 0.9526, 0.4674, 0.9186, 0.4334, 0.9186, 0.4334, 0.9526, 0.4674, 0.9526, 0.4674, 0.9186, 0.4334, 0.9186, 0.4334, 0.9526, 0.4674, 0.9526, 0.4674, 0.9186, 0.4334, 0.9186, 0.4334, 0.9526, 0.4674, 0.9526, 0.4674, 0.9186, 0.4334, 0.9186, 0.4334, 0.9526, 0.4674, 0.9526, 0.4674, 0.9186, 0.4334, 0.9186, 0.4334, 0.9526, 0.4674, 0.9526, 0.4674, 0.9186, 0.4334, 0.9186, 0.4334, 0.9526, 0.4674, 0.9526, 0.4674, 0.9186, 0.4334, 0.9186, 0.4334, 0.9526, 0.4674, 0.9526, 0.4674, 0.9186, 0.4334, 0.9186, 0.4334, 0.9526, 0.4674, 0.9526, 0.4674, 0.9186, 0.4334, 0.9186, 0.4334, 0.9526, 0.4674, 0.9526, 0.4674, 0.9186, 0.4334, 0.9186, 0.4334, 0.9526, 0.4674, 0.9526, 0.4674, 0.9186, 0.4334, 0.9186, 0.4334, 0.9526, 0.4674, 0.9526, 0.4674, 0.9186, 0.4334, 0.9186, 0.4334, 0.9526, 0.4674, 0.9526, 0.4674, 0.9186, 0.4334, 0.9186, 0.4334, 0.9526, 0.4674, 0.9526, 0.4674, 0.9186, 0.4334, 0.9186, 0.4334, 0.9526, 0.4674, 0.9526, 0.4674, 0.9186, 0.4334, 0.9186, 0.4334, 0.9526, 0.4674, 0.9526, 0.4674, 0.9186, 0.4334, 0.9186, 0.4334, 0.9526, 0.4674, 0.9526, 0.4674, 0.9186, 0.4334, 0.9186, 0.4334, 0.9526, 0.4674, 0.9526, 0.4674, 0.9186, 0.4334, 0.9186, 0.4334, 0.9526, 0.4674, 0.9526, 0.4674, 0.9186, 0.4334, 0.9186, 0.4334, 0.9526, 0.4674, 0.9526, 0.4674, 0.9186, 0.4334, 0.9186, 0.4334, 0.9526, 0.4674, 0.9526, 0.4674, 0.9186, 0.4334, 0.9186, 0.4334, 0.9526, 0.4674, 0.9526, 0.4674, 0.9186, 0.4334, 0.9186, 0.4334, 0.9526, 0.4674, 0.9526, 0.4674, 0.9186, 0.4334, 0.9186, 0.4334, 0.9526, 0.4674, 0.9526, 0.4674, 0.9186, 0.4334, 0.9186, 0.4334, 0.9526, 0.4674, 0.9526, 0.4674, 0.9186, 0.4334, 0.9186, 0.4334, 0.9526, 0.4674, 0.9526, 0.4674, 0.9186, 0.4334, 0.9186, 0.4334, 0.9526, 0.4674, 0.9526, 0.4674, 0.9186, 0.4334, 0.9186, 0.4334, 0.9526, 0.4674, 0.9526, 0.4674, 0.9186, 0.4334, 0.9186, 0.4334, 0.9526, 0.4674, 0.9526, 0.4674, 0.9186, 0.4334, 0.9186, 0.4334, 0.9526, 0.4674, 0.9526, 0.4674, 0.9186, 0.4334, 0.9186, 0.4334, 0.9526, 0.4674, 0.9526, 0.4674, 0.9186, 0.4334, 0.9186, 0.4334, 0.9526, 0.4674, 0.9526, 0.4674, 0.9186, 0.4334, 0.9186, 0.4334, 0.9526, 0.4674, 0.9526, 0.4674, 0.9186, 0.4334, 0.9186, 0.4334, 0.9526, 0.4674, 0.9526, 0.4674, 0.9186, 0.4334, 0.9186, 0.4334, 0.9526, 0.4674, 0.9526, 0.4674, 0.9186, 0.4334, 0.9186, 0.4334, 0.9526, 0.4674, 0.9526, 0.4674, 0.9186, 0.4334, 0.9186, 0.4334, 0.9526, 0.4674, 0.9526, 0.4674, 0.9186, 0.4334, 0.9186, 0.4334, 0.9526, 0.4674, 0.9526, 0.4674, 0.9186, 0.4334, 0.9186, 0.4334, 0.9526, 0.4674, 0.9526, 0.4674, 0.9186, 0.4334, 0.9186, 0.4334, 0.9526, 0.4674, 0.9526, 0.4674, 0.9186, 0.4334, 0.9186, 0.4334, 0.9526, 0.4674, 0.9526, 0.4674, 0.9186, 0.4334, 0.9186, 0.4334, 0.9526, 0.4674, 0.9526, 0.4674, 0.9186, 0.4334, 0.9186, 0.4334, 0.9526, 0.4674, 0.9526, 0.4674, 0.9186, 0.4334, 0.9186, 0.4334, 0.9526, 0.4674, 0.9526, 0.4674, 0.9186, 0.4334, 0.9186, 0.4334, 0.9526, 0.4674, 0.9526, 0.4674, 0.9186, 0.4334, 0.9186, 0.4334, 0.9526, 0.4674, 0.9526, 0.4674, 0.9186, 0.4334, 0.9186, 0.4334, 0.9526, 0.4674, 0.9526, 0.4674, 0.9186, 0.4334, 0.9186, 0.4334, 0.9526, 0.4674, 0.9526, 0.4674, 0.9186, 0.4334, 0.9186, 0.4334, 0.9526, 0.4674, 0.9526, 0.4674, 0.9186, 0.4334, 0.9186, 0.4334, 0.9526, 0.4674, 0.9526, 0.4674, 0.9186, 0.4334, 0.9186, 0.4334, 0.9526, 0.4674, 0.9526, 0.4674, 0.9186, 0.4334, 0.9186, 0.4334, 0.9526, 0.4674, 0.9526, 0.4674, 0.9186, 0.4334, 0.9186, 0.4334, 0.9526, 0.4674, 0.9526, 0.4674, 0.9186, 0.4334, 0.9186, 0.4334, 0.9526, 0.4674, 0.9526, 0.4674, 0.9186, 0.4334, 0.9186, 0.4334, 0.9526, 0.4674, 0.9526, 0.4674, 0.9186, 0.4334, 0.9186, 0.4334, 0.9526, 0.4674, 0.9526, 0.4674, 0.9186, 0.4334, 0.9186, 0.4334, 0.9526, 0.4674, 0.9526, 0.4674, 0.9186, 0.4334, 0.9186, 0.4334, 0.9526, 0.4674, 0.9526, 0.4674, 0.9186, 0.4334, 0.9186, 0.4334, 0.9526, 0.4674, 0.9526, 0.4674, 0.9186, 0.4334, 0.9186, 0.4334, 0.9526, 0.4674, 0.9526, 0.4674, 0.9186, 0.4334, 0.9186, 0.4334, 0.9526, 0.4674, 0.9526, 0.4674, 0.9186, 0.4334, 0.9186, 0.4334, 0.9526, 0.4674, 0.9526, 0.4674, 0.9186, 0.4334, 0.9186, 0.4334, 0.9526, 0.4674, 0.9526, 0.4674, 0.9186, 0.4334, 0.9186, 0.4334, 0.9526, 0.4674, 0.9526, 0.4674, 0.9186, 0.4334, 0.9186, 0.4334, 0.9526, 0.4674, 0.9526, 0.4674, 0.9186, 0.4334, 0.9186, 0.4334, 0.9526, 0.4674, 0.9526, 0.4674, 0.9186, 0.4334, 0.9186, 0.4334, 0.9526, 0.4674, 0.9526, 0.4674, 0.9186, 0.4334, 0.9186, 0.4334, 0.9526, 0.4674, 0.9526, 0.4674, 0.9186, 0.4334, 0.9186, 0.4334, 0.9526, 0.4674, 0.9526, 0.4674, 0.9186, 0.4334, 0.9186, 0.4334, 0.9526, 0.4674, 0.9526, 0.4674, 0.9186, 0.4334, 0.9186, 0.4334, 0.9526, 0.4674, 0.9526, 0.4674, 0.9186, 0.4334, 0.9186, 0.4334, 0.9526, 0.4674, 0.9526, 0.4674, 0.9186, 0.4334, 0.9186, 0.4334, 0.9526, 0.4674, 0.9526, 0.4674, 0.9186, 0.4334, 0.9186, 0.4334, 0.9526, 0.4674, 0.9526, 0.4674, 0.9186, 0.4334, 0.9186, 0.4334, 0.9526, 0.4674, 0.9526, 0.4674, 0.9186, 0.4334, 0.9186, 0.4334, 0.9526, 0.4674, 0.9526, 0.4674, 0.9186, 0.4334, 0.9186, 0.4334, 0.9526, 0.4674, 0.9526, 0.4674, 0.9186, 0.4334, 0.9186, 0.4334, 0.9526, 0.4674, 0.9526, 0.4674, 0.9186, 0.4334, 0.9186, 0.4334, 0.9526, 0.4674, 0.9526, 0.4674, 0.9186, 0.4334, 0.9186, 0.4334, 0.9526, 0.4674, 0.9526, 0.4674, 0.9186, 0.4334, 0.9186, 0.4334, 0.9526, 0.4674, 0.9526, 0.4674, 0.9186, 0.4334, 0.9186, 0.4334, 0.9526, 0.4674, 0.9526, 0.4674, 0.9186, 0.4334, 0.9186, 0.4334, 0.9526, 0.4674, 0.9526, 0.4674, 0.9186, 0.4334, 0.9186, 0.4334, 0.9526, 0.4674, 0.9526, 0.4674, 0.9186, 0.4334, 0.9186, 0.4334, 0.9526, 0.4674, 0.9526, 0.4674, 0.9186, 0.4334, 0.9186, 0.4334, 0.9526, 0.4674, 0.9526, 0.4674, 0.9186, 0.4334, 0.9186, 0.4334, 0.9526, 0.4674, 0.9526, 0.4674, 0.9186, 0.4334, 0.9186, 0.4334, 0.9526, 0.4674, 0.9526, 0.4674, 0.9186, 0.4334, 0.9186, 0.4334, 0.9526, 0.4674, 0.9526, 0.4674, 0.9186, 0.4334, 0.9186, 0.4334, 0.9526, 0.4674, 0.9526, 0.4674, 0.9186, 0.4334, 0.9186, 0.4334, 0.9526, 0.4674, 0.9526, 0.4674, 0.9186, 0.4334, 0.9186, 0.4334, 0.9526, 0.4674, 0.9526, 0.4674, 0.9186, 0.4334, 0.9186, 0.4334, 0.9526, 0.4674, 0.9526, 0.4674, 0.9186, 0.4334, 0.9186, 0.4334, 0.9526, 0.4674, 0.9526, 0.4674, 0.9186, 0.4334, 0.9186, 0.4334, 0.9526, 0.4674, 0.9526, 0.4674, 0.9186, 0.4334, 0.9186, 0.4334, 0.9526, 0.4674, 0.9526, 0.4674, 0.9186, 0.4334, 0.9186, 0.4334, 0.9526, 0.4504, 0.9186, 0.4537, 0.9189, 0.4569, 0.9199, 0.4599, 0.9214, 0.4624, 0.9236, 0.4646, 0.9261, 0.4661, 0.9291, 0.4671, 0.9323, 0.4674, 0.9356, 0.4671, 0.9389, 0.4661, 0.9421, 0.4646, 0.9451, 0.4624, 0.9477, 0.4599, 0.9498, 0.4569, 0.9513, 0.4537, 0.9523, 0.4504, 0.9526, 0.4471, 0.9523, 0.4439, 0.9513, 0.4409, 0.9498, 0.4383, 0.9477, 0.4362, 0.9451, 0.4347, 0.9421, 0.4337, 0.9389, 0.4334, 0.9356, 0.4337, 0.9323, 0.4347, 0.9291, 0.4362, 0.9261, 0.4383, 0.9236, 0.4409, 0.9214, 0.4439, 0.9199, 0.4471, 0.9189, 0.4674, 0.9526, 0.4674, 0.9186, 0.4334, 0.9186, 0.4334, 0.9526, 0.4674, 0.9526, 0.4674, 0.9186, 0.4334, 0.9186, 0.4334, 0.9526, 0.4674, 0.9526, 0.4674, 0.9186, 0.4334, 0.9186, 0.4334, 0.9526, 0.4674, 0.9526, 0.4674, 0.9186, 0.4334, 0.9186, 0.4334, 0.9526, 0.4674, 0.9526, 0.4674, 0.9186, 0.4334, 0.9186, 0.4334, 0.9526, 0.4674, 0.9526, 0.4674, 0.9186, 0.4334, 0.9186, 0.4334, 0.9526, 0.4674, 0.9526, 0.4674, 0.9186, 0.4334, 0.9186, 0.4334, 0.9526, 0.4674, 0.9526, 0.4674, 0.9186, 0.4334, 0.9186, 0.4334, 0.9526, 0.4674, 0.9526, 0.4674, 0.9186, 0.4334, 0.9186, 0.4334, 0.9526, 0.4674, 0.9526, 0.4674, 0.9186, 0.4334, 0.9186, 0.4334, 0.9526, 0.4674, 0.9526, 0.4674, 0.9186, 0.4334, 0.9186, 0.4334, 0.9526, 0.4674, 0.9526, 0.4674, 0.9186, 0.4334, 0.9186, 0.4334, 0.9526, 0.4674, 0.9526, 0.4674, 0.9186, 0.4334, 0.9186, 0.4334, 0.9526, 0.4674, 0.9526, 0.4674, 0.9186, 0.4334, 0.9186, 0.4334, 0.9526, 0.4674, 0.9526, 0.4674, 0.9186, 0.4334, 0.9186, 0.4334, 0.9526, 0.4674, 0.9526, 0.4674, 0.9186, 0.4334, 0.9186, 0.4334, 0.9526, 0.4674, 0.9526, 0.4674, 0.9186, 0.4334, 0.9186, 0.4334, 0.9526, 0.4674, 0.9526, 0.4674, 0.9186, 0.4334, 0.9186, 0.4334, 0.9526, 0.4674, 0.9526, 0.4674, 0.9186, 0.4334, 0.9186, 0.4334, 0.9526, 0.4674, 0.9526, 0.4674, 0.9186, 0.4334, 0.9186, 0.4334, 0.9526, 0.4674, 0.9526, 0.4674, 0.9186, 0.4334, 0.9186, 0.4334, 0.9526, 0.4674, 0.9526, 0.4674, 0.9186, 0.4334, 0.9186, 0.4334, 0.9526, 0.4674, 0.9526, 0.4674, 0.9186, 0.4334, 0.9186, 0.4334, 0.9526, 0.4674, 0.9526, 0.4674, 0.9186, 0.4334, 0.9186, 0.4334, 0.9526, 0.4674, 0.9526, 0.4674, 0.9186, 0.4334, 0.9186, 0.4334, 0.9526, 0.4674, 0.9526, 0.4674, 0.9186, 0.4334, 0.9186, 0.4334, 0.9526, 0.4674, 0.9526, 0.4674, 0.9186, 0.4334, 0.9186, 0.4334, 0.9526, 0.4674, 0.9526, 0.4674, 0.9186, 0.4334, 0.9186, 0.4334, 0.9526, 0.4674, 0.9526, 0.4674, 0.9186, 0.4334, 0.9186, 0.4334, 0.9526, 0.4674, 0.9526, 0.4674, 0.9186, 0.4334, 0.9186, 0.4334, 0.9526, 0.4674, 0.9526, 0.4674, 0.9186, 0.4334, 0.9186, 0.4334, 0.9526])
me_cylinder.materials.append(mat_door1)
me_cylinder.use_remesh_preserve_volume = False
me_cylinder.use_remesh_preserve_attributes = False
me_cylinder.use_mirror_vertex_groups = False
me_cylinder.update()

# ---- objects
ob_door = bpy.data.objects.new('Door', me_cylinder)
ob_lamp_001 = bpy.data.objects.new('Lamp.001', light_lamp_001)
ob_lamp = bpy.data.objects.new('Lamp', light_lamp)
ob_camera = bpy.data.objects.new('Camera', cam_camera)

# ---- transforms, parenting, visibility, modifiers, constraints
ob_door.location = (0.0, 0.0, 0.0)
ob_door.scale = (0.02309, 0.02309, 0.02309)
ob_door.lineart.crease_threshold = 0.0
ob_lamp_001.location = (-4.266, -3.132, 1.377)
ob_lamp_001.rotation_euler = (0.6503, 0.05522, 1.866)
ob_lamp_001.lock_rotations_4d = False
ob_lamp_001.empty_display_type = 'ARROWS'
ob_lamp_001.color = (0.0, 0.0, 0.0, 0.0)
ob_lamp_001.lineart.crease_threshold = 0.0
ob_lamp.location = (4.076, 1.005, 5.904)
ob_lamp.rotation_euler = (0.6503, 0.05522, 1.866)
ob_lamp.lock_rotations_4d = False
ob_lamp.empty_display_type = 'ARROWS'
ob_lamp.color = (0.0, 0.0, 0.0, 0.0)
ob_lamp.lineart.crease_threshold = 0.0
ob_camera.location = (7.481, -6.508, 5.344)
ob_camera.rotation_euler = (1.109, 0.01082, 0.8149)
ob_camera.lock_rotations_4d = False
ob_camera.empty_display_type = 'ARROWS'
ob_camera.color = (0.0, 0.0, 0.0, 0.0)
ob_camera.display_type = 'WIRE'
ob_camera.lineart.crease_threshold = 0.0

# ---- collection membership
col_collection_1.objects.link(ob_door)
col_collection_1.objects.link(ob_lamp_001)
col_collection_1.objects.link(ob_lamp)
col_collection_1.objects.link(ob_camera)

# ---- scene / render settings (as saved in the file)
scene.camera = ob_camera
scene.frame_start = 1; scene.frame_end = 250; scene.frame_set(0)
scene.render.engine = 'BLENDER_EEVEE_NEXT'
scene.render.resolution_percentage = 50
scene.render.dither_intensity = 0.0
scene.cycles.use_denoising = False
scene.cycles.samples = 10
scene.cycles.sampling_pattern = 'TABULATED_SOBOL'
scene.cycles.light_sampling_threshold = 0.0
scene.cycles.use_adaptive_sampling = False
scene.cycles.use_light_tree = False
scene.cycles.blur_glossy = 0.0
scene.cycles.volume_bounces = 1
scene.cycles.pixel_filter_type = 'GAUSSIAN'
scene.cycles.sample_clamp_indirect = 0.0
scene.view_settings.view_transform = 'Standard'
bpy.context.view_layer.update()
